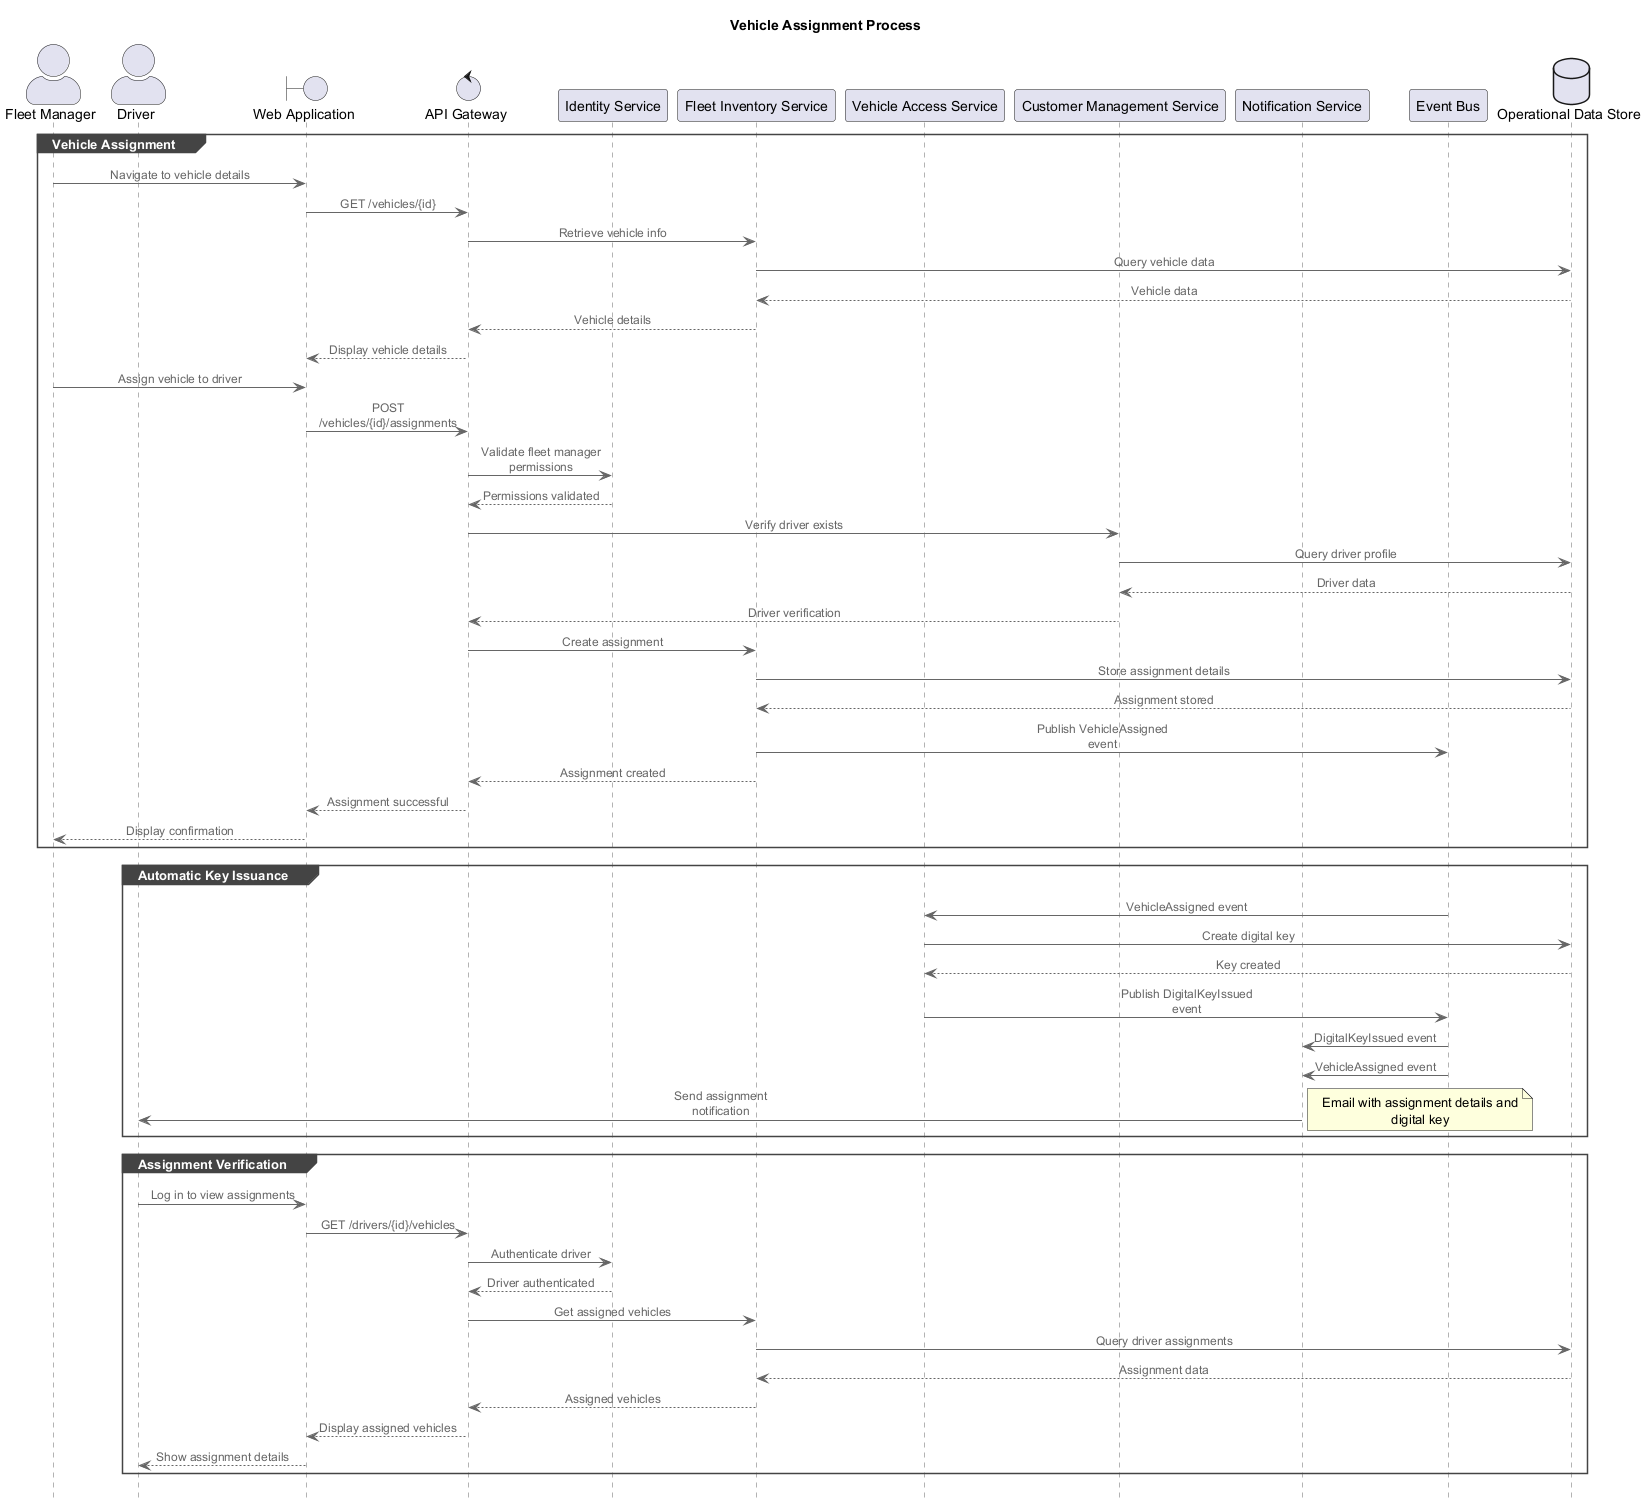

The diagram above was rendered by PlantUML. Its source (embedded in the PNG):
@startuml Vehicle Assignment Process
!include https://raw.githubusercontent.com/plantuml-stdlib/C4-PlantUML/master/C4_Sequence.puml

title Vehicle Assignment Process

actor "Fleet Manager" as FleetManager
actor "Driver" as Driver
boundary "Web Application" as WebApp
control "API Gateway" as APIGateway
participant "Identity Service" as IdentityService
participant "Fleet Inventory Service" as FleetInventoryService
participant "Vehicle Access Service" as VehicleAccessService
participant "Customer Management Service" as CustomerService
participant "Notification Service" as NotificationService
participant "Event Bus" as EventBus
database "Operational Data Store" as OperationalDB

' Assignment Process
group Vehicle Assignment
    FleetManager -> WebApp: Navigate to vehicle details
    WebApp -> APIGateway: GET /vehicles/{id}
    APIGateway -> FleetInventoryService: Retrieve vehicle info
    FleetInventoryService -> OperationalDB: Query vehicle data
    OperationalDB --> FleetInventoryService: Vehicle data
    FleetInventoryService --> APIGateway: Vehicle details
    APIGateway --> WebApp: Display vehicle details
    
    FleetManager -> WebApp: Assign vehicle to driver
    WebApp -> APIGateway: POST /vehicles/{id}/assignments
    APIGateway -> IdentityService: Validate fleet manager permissions
    IdentityService --> APIGateway: Permissions validated
    
    APIGateway -> CustomerService: Verify driver exists
    CustomerService -> OperationalDB: Query driver profile
    OperationalDB --> CustomerService: Driver data
    CustomerService --> APIGateway: Driver verification
    
    APIGateway -> FleetInventoryService: Create assignment
    FleetInventoryService -> OperationalDB: Store assignment details
    OperationalDB --> FleetInventoryService: Assignment stored
    FleetInventoryService -> EventBus: Publish VehicleAssigned event
    FleetInventoryService --> APIGateway: Assignment created
    APIGateway --> WebApp: Assignment successful
    WebApp --> FleetManager: Display confirmation
end

' Automatic Key Issuance
group Automatic Key Issuance
    EventBus -> VehicleAccessService: VehicleAssigned event
    VehicleAccessService -> OperationalDB: Create digital key
    OperationalDB --> VehicleAccessService: Key created
    VehicleAccessService -> EventBus: Publish DigitalKeyIssued event
    
    EventBus -> NotificationService: DigitalKeyIssued event
    EventBus -> NotificationService: VehicleAssigned event
    NotificationService -> Driver: Send assignment notification
    note right: Email with assignment details and digital key
end

' Assignment Confirmation
group Assignment Verification
    Driver -> WebApp: Log in to view assignments
    WebApp -> APIGateway: GET /drivers/{id}/vehicles
    APIGateway -> IdentityService: Authenticate driver
    IdentityService --> APIGateway: Driver authenticated
    APIGateway -> FleetInventoryService: Get assigned vehicles
    FleetInventoryService -> OperationalDB: Query driver assignments
    OperationalDB --> FleetInventoryService: Assignment data
    FleetInventoryService --> APIGateway: Assigned vehicles
    APIGateway --> WebApp: Display assigned vehicles
    WebApp --> Driver: Show assignment details
end

@enduml